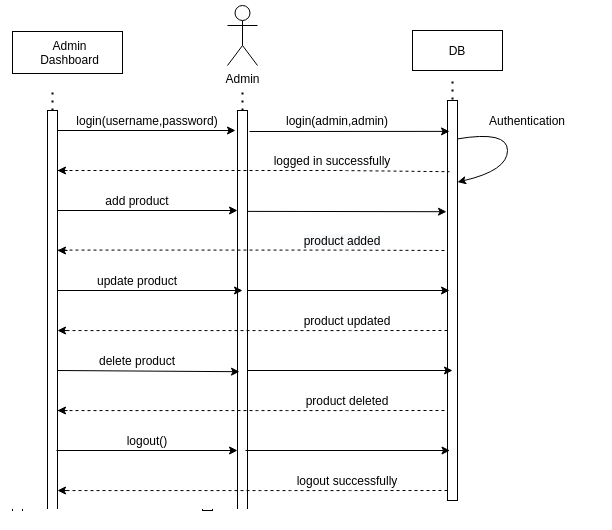

The diagram above was exported from draw.io. Its source (the exported page's mxGraphModel, read from the mxfile embedded in the PNG):
<mxGraphModel dx="801" dy="1663" grid="1" gridSize="10" guides="1" tooltips="1" connect="1" arrows="1" fold="1" page="1" pageScale="1" pageWidth="827" pageHeight="1169" math="0" shadow="0">
  <root>
    <mxCell id="0" />
    <mxCell id="1" parent="0" />
    <mxCell id="82Kw_AAdOPvwsdrxf1jr-1" value="" style="rounded=0;whiteSpace=wrap;html=1;" vertex="1" parent="1">
      <mxGeometry x="40" y="100" width="10" height="410" as="geometry" />
    </mxCell>
    <mxCell id="82Kw_AAdOPvwsdrxf1jr-6" value="" style="rounded=0;whiteSpace=wrap;html=1;" vertex="1" parent="1">
      <mxGeometry x="230" y="100" width="10" height="400" as="geometry" />
    </mxCell>
    <mxCell id="82Kw_AAdOPvwsdrxf1jr-9" value="Admin" style="shape=umlActor;verticalLabelPosition=bottom;verticalAlign=top;html=1;outlineConnect=0;" vertex="1" parent="1">
      <mxGeometry x="30" y="-10" width="30" height="60" as="geometry" />
    </mxCell>
    <mxCell id="82Kw_AAdOPvwsdrxf1jr-11" value="" style="endArrow=classic;html=1;" edge="1" parent="1">
      <mxGeometry width="50" height="50" relative="1" as="geometry">
        <mxPoint x="50" y="120" as="sourcePoint" />
        <mxPoint x="228" y="120" as="targetPoint" />
      </mxGeometry>
    </mxCell>
    <mxCell id="82Kw_AAdOPvwsdrxf1jr-12" value="login(username,password)" style="text;html=1;strokeColor=none;fillColor=none;align=center;verticalAlign=middle;whiteSpace=wrap;rounded=0;" vertex="1" parent="1">
      <mxGeometry x="120" y="100" width="40" height="20" as="geometry" />
    </mxCell>
    <mxCell id="82Kw_AAdOPvwsdrxf1jr-13" value="" style="rounded=0;whiteSpace=wrap;html=1;" vertex="1" parent="1">
      <mxGeometry x="440" y="90" width="10" height="400" as="geometry" />
    </mxCell>
    <mxCell id="82Kw_AAdOPvwsdrxf1jr-15" value="" style="endArrow=classic;html=1;entryX=0.2;entryY=0.146;entryDx=0;entryDy=0;entryPerimeter=0;" edge="1" parent="1">
      <mxGeometry width="50" height="50" relative="1" as="geometry">
        <mxPoint x="242" y="121" as="sourcePoint" />
        <mxPoint x="442" y="120.88000000000011" as="targetPoint" />
      </mxGeometry>
    </mxCell>
    <mxCell id="82Kw_AAdOPvwsdrxf1jr-18" value="login(admin,admin)" style="text;html=1;strokeColor=none;fillColor=none;align=center;verticalAlign=middle;whiteSpace=wrap;rounded=0;" vertex="1" parent="1">
      <mxGeometry x="310" y="100" width="40" height="20" as="geometry" />
    </mxCell>
    <mxCell id="82Kw_AAdOPvwsdrxf1jr-22" value="" style="curved=1;endArrow=classic;html=1;exitX=1;exitY=0.096;exitDx=0;exitDy=0;exitPerimeter=0;entryX=1;entryY=0.204;entryDx=0;entryDy=0;entryPerimeter=0;" edge="1" parent="1" source="82Kw_AAdOPvwsdrxf1jr-13" target="82Kw_AAdOPvwsdrxf1jr-13">
      <mxGeometry width="50" height="50" relative="1" as="geometry">
        <mxPoint x="550" y="140" as="sourcePoint" />
        <mxPoint x="456" y="160" as="targetPoint" />
        <Array as="points">
          <mxPoint x="500" y="120" />
          <mxPoint x="500" y="160" />
        </Array>
      </mxGeometry>
    </mxCell>
    <mxCell id="82Kw_AAdOPvwsdrxf1jr-23" value="" style="endArrow=none;dashed=1;html=1;entryX=0.2;entryY=0.178;entryDx=0;entryDy=0;entryPerimeter=0;" edge="1" parent="1" target="82Kw_AAdOPvwsdrxf1jr-13">
      <mxGeometry width="50" height="50" relative="1" as="geometry">
        <mxPoint x="50" y="160" as="sourcePoint" />
        <mxPoint x="100" y="110" as="targetPoint" />
        <Array as="points">
          <mxPoint x="240" y="160" />
          <mxPoint x="270" y="160" />
          <mxPoint x="330" y="160" />
        </Array>
      </mxGeometry>
    </mxCell>
    <mxCell id="82Kw_AAdOPvwsdrxf1jr-24" value="" style="endArrow=classic;html=1;entryX=0;entryY=0.25;entryDx=0;entryDy=0;" edge="1" parent="1" target="82Kw_AAdOPvwsdrxf1jr-6">
      <mxGeometry width="50" height="50" relative="1" as="geometry">
        <mxPoint x="50" y="200" as="sourcePoint" />
        <mxPoint x="100" y="150" as="targetPoint" />
      </mxGeometry>
    </mxCell>
    <mxCell id="82Kw_AAdOPvwsdrxf1jr-25" value="" style="endArrow=classic;html=1;entryX=-0.1;entryY=0.278;entryDx=0;entryDy=0;entryPerimeter=0;" edge="1" parent="1" target="82Kw_AAdOPvwsdrxf1jr-13">
      <mxGeometry width="50" height="50" relative="1" as="geometry">
        <mxPoint x="240.5" y="200.88" as="sourcePoint" />
        <mxPoint x="440" y="200" as="targetPoint" />
      </mxGeometry>
    </mxCell>
    <mxCell id="82Kw_AAdOPvwsdrxf1jr-26" value="add product" style="text;html=1;strokeColor=none;fillColor=none;align=center;verticalAlign=middle;whiteSpace=wrap;rounded=0;" vertex="1" parent="1">
      <mxGeometry x="70" y="180" width="120" height="20" as="geometry" />
    </mxCell>
    <mxCell id="82Kw_AAdOPvwsdrxf1jr-28" value="" style="endArrow=classic;html=1;" edge="1" parent="1">
      <mxGeometry width="50" height="50" relative="1" as="geometry">
        <mxPoint x="60" y="160" as="sourcePoint" />
        <mxPoint x="50" y="160" as="targetPoint" />
      </mxGeometry>
    </mxCell>
    <mxCell id="82Kw_AAdOPvwsdrxf1jr-29" value="logged in successfully" style="text;html=1;strokeColor=none;fillColor=none;align=center;verticalAlign=middle;whiteSpace=wrap;rounded=0;" vertex="1" parent="1">
      <mxGeometry x="260" y="140" width="130" height="20" as="geometry" />
    </mxCell>
    <mxCell id="82Kw_AAdOPvwsdrxf1jr-31" value="" style="endArrow=none;dashed=1;html=1;" edge="1" parent="1">
      <mxGeometry width="50" height="50" relative="1" as="geometry">
        <mxPoint x="50" y="239.57999999999998" as="sourcePoint" />
        <mxPoint x="440" y="240" as="targetPoint" />
        <Array as="points">
          <mxPoint x="240" y="239.57999999999998" />
          <mxPoint x="270" y="239.57999999999998" />
          <mxPoint x="330" y="239.57999999999998" />
        </Array>
      </mxGeometry>
    </mxCell>
    <mxCell id="82Kw_AAdOPvwsdrxf1jr-32" value="&lt;span style=&quot;color: rgb(0, 0, 0); font-family: helvetica; font-size: 12px; font-style: normal; font-weight: 400; letter-spacing: normal; text-align: center; text-indent: 0px; text-transform: none; word-spacing: 0px; background-color: rgb(248, 249, 250); display: inline; float: none;&quot;&gt;product added&lt;/span&gt;" style="text;html=1;strokeColor=none;fillColor=none;align=center;verticalAlign=middle;whiteSpace=wrap;rounded=0;" vertex="1" parent="1">
      <mxGeometry x="290" y="220" width="90" height="20" as="geometry" />
    </mxCell>
    <mxCell id="82Kw_AAdOPvwsdrxf1jr-33" value="" style="endArrow=classic;html=1;" edge="1" parent="1">
      <mxGeometry width="50" height="50" relative="1" as="geometry">
        <mxPoint x="60" y="240" as="sourcePoint" />
        <mxPoint x="50" y="240" as="targetPoint" />
      </mxGeometry>
    </mxCell>
    <mxCell id="82Kw_AAdOPvwsdrxf1jr-34" value="" style="endArrow=classic;html=1;" edge="1" parent="1">
      <mxGeometry width="50" height="50" relative="1" as="geometry">
        <mxPoint x="50" y="280" as="sourcePoint" />
        <mxPoint x="235" y="280" as="targetPoint" />
      </mxGeometry>
    </mxCell>
    <mxCell id="82Kw_AAdOPvwsdrxf1jr-35" value="" style="endArrow=classic;html=1;entryX=0.2;entryY=0.475;entryDx=0;entryDy=0;entryPerimeter=0;" edge="1" parent="1" target="82Kw_AAdOPvwsdrxf1jr-13">
      <mxGeometry width="50" height="50" relative="1" as="geometry">
        <mxPoint x="240" y="280" as="sourcePoint" />
        <mxPoint x="290" y="230" as="targetPoint" />
      </mxGeometry>
    </mxCell>
    <mxCell id="82Kw_AAdOPvwsdrxf1jr-36" value="update product" style="text;html=1;strokeColor=none;fillColor=none;align=center;verticalAlign=middle;whiteSpace=wrap;rounded=0;" vertex="1" parent="1">
      <mxGeometry x="85" y="260" width="90" height="20" as="geometry" />
    </mxCell>
    <mxCell id="82Kw_AAdOPvwsdrxf1jr-37" value="" style="endArrow=none;dashed=1;html=1;entryX=-0.3;entryY=0.214;entryDx=0;entryDy=0;entryPerimeter=0;" edge="1" parent="1">
      <mxGeometry width="50" height="50" relative="1" as="geometry">
        <mxPoint x="53" y="320.0799999999999" as="sourcePoint" />
        <mxPoint x="440" y="320" as="targetPoint" />
        <Array as="points">
          <mxPoint x="243" y="320.08" />
          <mxPoint x="273" y="320.08" />
          <mxPoint x="333" y="320.08" />
        </Array>
      </mxGeometry>
    </mxCell>
    <mxCell id="82Kw_AAdOPvwsdrxf1jr-38" value="" style="endArrow=classic;html=1;" edge="1" parent="1">
      <mxGeometry width="50" height="50" relative="1" as="geometry">
        <mxPoint x="60" y="320" as="sourcePoint" />
        <mxPoint x="50" y="320" as="targetPoint" />
      </mxGeometry>
    </mxCell>
    <mxCell id="82Kw_AAdOPvwsdrxf1jr-39" value="product updated" style="text;html=1;strokeColor=none;fillColor=none;align=center;verticalAlign=middle;whiteSpace=wrap;rounded=0;" vertex="1" parent="1">
      <mxGeometry x="290" y="300" width="100" height="20" as="geometry" />
    </mxCell>
    <mxCell id="82Kw_AAdOPvwsdrxf1jr-40" value="" style="endArrow=classic;html=1;entryX=0.2;entryY=0.653;entryDx=0;entryDy=0;entryPerimeter=0;" edge="1" parent="1" target="82Kw_AAdOPvwsdrxf1jr-6">
      <mxGeometry width="50" height="50" relative="1" as="geometry">
        <mxPoint x="50" y="360" as="sourcePoint" />
        <mxPoint x="100" y="310" as="targetPoint" />
      </mxGeometry>
    </mxCell>
    <mxCell id="82Kw_AAdOPvwsdrxf1jr-41" value="" style="endArrow=classic;html=1;" edge="1" parent="1">
      <mxGeometry width="50" height="50" relative="1" as="geometry">
        <mxPoint x="240" y="360" as="sourcePoint" />
        <mxPoint x="445" y="360" as="targetPoint" />
      </mxGeometry>
    </mxCell>
    <mxCell id="82Kw_AAdOPvwsdrxf1jr-42" value="delete product" style="text;html=1;strokeColor=none;fillColor=none;align=center;verticalAlign=middle;whiteSpace=wrap;rounded=0;" vertex="1" parent="1">
      <mxGeometry x="85" y="340" width="90" height="20" as="geometry" />
    </mxCell>
    <mxCell id="82Kw_AAdOPvwsdrxf1jr-43" value="" style="endArrow=none;dashed=1;html=1;entryX=-0.3;entryY=0.214;entryDx=0;entryDy=0;entryPerimeter=0;" edge="1" parent="1">
      <mxGeometry width="50" height="50" relative="1" as="geometry">
        <mxPoint x="50" y="400.0799999999999" as="sourcePoint" />
        <mxPoint x="437" y="400" as="targetPoint" />
        <Array as="points">
          <mxPoint x="240" y="400.08" />
          <mxPoint x="270" y="400.08" />
          <mxPoint x="330" y="400.08" />
        </Array>
      </mxGeometry>
    </mxCell>
    <mxCell id="82Kw_AAdOPvwsdrxf1jr-45" value="" style="endArrow=classic;html=1;" edge="1" parent="1">
      <mxGeometry width="50" height="50" relative="1" as="geometry">
        <mxPoint x="60" y="400" as="sourcePoint" />
        <mxPoint x="50" y="400" as="targetPoint" />
      </mxGeometry>
    </mxCell>
    <mxCell id="82Kw_AAdOPvwsdrxf1jr-46" value="product deleted" style="text;html=1;strokeColor=none;fillColor=none;align=center;verticalAlign=middle;whiteSpace=wrap;rounded=0;" vertex="1" parent="1">
      <mxGeometry x="290" y="380" width="100" height="20" as="geometry" />
    </mxCell>
    <mxCell id="82Kw_AAdOPvwsdrxf1jr-47" value="" style="endArrow=classic;html=1;" edge="1" parent="1">
      <mxGeometry width="50" height="50" relative="1" as="geometry">
        <mxPoint x="49" y="440" as="sourcePoint" />
        <mxPoint x="230" y="440" as="targetPoint" />
      </mxGeometry>
    </mxCell>
    <mxCell id="82Kw_AAdOPvwsdrxf1jr-48" value="logout()" style="text;html=1;strokeColor=none;fillColor=none;align=center;verticalAlign=middle;whiteSpace=wrap;rounded=0;" vertex="1" parent="1">
      <mxGeometry x="120" y="419.99999999999983" width="40" height="20" as="geometry" />
    </mxCell>
    <mxCell id="82Kw_AAdOPvwsdrxf1jr-49" value="" style="endArrow=classic;html=1;" edge="1" parent="1">
      <mxGeometry width="50" height="50" relative="1" as="geometry">
        <mxPoint x="238" y="440" as="sourcePoint" />
        <mxPoint x="442.5" y="440" as="targetPoint" />
      </mxGeometry>
    </mxCell>
    <mxCell id="82Kw_AAdOPvwsdrxf1jr-50" value="" style="endArrow=none;dashed=1;html=1;entryX=-0.3;entryY=0.214;entryDx=0;entryDy=0;entryPerimeter=0;" edge="1" parent="1">
      <mxGeometry width="50" height="50" relative="1" as="geometry">
        <mxPoint x="53" y="480.0799999999999" as="sourcePoint" />
        <mxPoint x="440" y="480" as="targetPoint" />
        <Array as="points">
          <mxPoint x="243" y="480.08" />
          <mxPoint x="273" y="480.08" />
          <mxPoint x="333" y="480.08" />
        </Array>
      </mxGeometry>
    </mxCell>
    <mxCell id="82Kw_AAdOPvwsdrxf1jr-51" value="" style="endArrow=classic;html=1;" edge="1" parent="1">
      <mxGeometry width="50" height="50" relative="1" as="geometry">
        <mxPoint x="60" y="480" as="sourcePoint" />
        <mxPoint x="50" y="480" as="targetPoint" />
      </mxGeometry>
    </mxCell>
    <mxCell id="82Kw_AAdOPvwsdrxf1jr-52" value="logout successfully" style="text;html=1;strokeColor=none;fillColor=none;align=center;verticalAlign=middle;whiteSpace=wrap;rounded=0;" vertex="1" parent="1">
      <mxGeometry x="275" y="460" width="130" height="20" as="geometry" />
    </mxCell>
    <mxCell id="82Kw_AAdOPvwsdrxf1jr-53" value="Authentication" style="text;html=1;strokeColor=none;fillColor=none;align=center;verticalAlign=middle;whiteSpace=wrap;rounded=0;" vertex="1" parent="1">
      <mxGeometry x="500" y="100" width="40" height="20" as="geometry" />
    </mxCell>
    <mxCell id="82Kw_AAdOPvwsdrxf1jr-54" value="" style="endArrow=none;dashed=1;html=1;dashPattern=1 3;strokeWidth=2;exitX=0.5;exitY=0;exitDx=0;exitDy=0;" edge="1" parent="1" source="82Kw_AAdOPvwsdrxf1jr-6">
      <mxGeometry width="50" height="50" relative="1" as="geometry">
        <mxPoint x="234.5" y="90" as="sourcePoint" />
        <mxPoint x="235" y="60" as="targetPoint" />
      </mxGeometry>
    </mxCell>
    <mxCell id="82Kw_AAdOPvwsdrxf1jr-55" value="" style="rounded=0;whiteSpace=wrap;html=1;" vertex="1" parent="1">
      <mxGeometry x="180" y="15" width="110" height="40" as="geometry" />
    </mxCell>
    <mxCell id="82Kw_AAdOPvwsdrxf1jr-56" value="Admin Dashboard" style="text;html=1;strokeColor=none;fillColor=none;align=center;verticalAlign=middle;whiteSpace=wrap;rounded=0;" vertex="1" parent="1">
      <mxGeometry x="215" y="20" width="45" height="30" as="geometry" />
    </mxCell>
    <mxCell id="82Kw_AAdOPvwsdrxf1jr-57" value="" style="rounded=0;whiteSpace=wrap;html=1;" vertex="1" parent="1">
      <mxGeometry x="405" y="20" width="90" height="40" as="geometry" />
    </mxCell>
    <mxCell id="82Kw_AAdOPvwsdrxf1jr-58" value="" style="endArrow=none;dashed=1;html=1;dashPattern=1 3;strokeWidth=2;entryX=0.5;entryY=0;entryDx=0;entryDy=0;" edge="1" parent="1" target="82Kw_AAdOPvwsdrxf1jr-13">
      <mxGeometry width="50" height="50" relative="1" as="geometry">
        <mxPoint x="445" y="71" as="sourcePoint" />
        <mxPoint x="450" y="85" as="targetPoint" />
      </mxGeometry>
    </mxCell>
    <mxCell id="82Kw_AAdOPvwsdrxf1jr-61" value="DB" style="text;html=1;strokeColor=none;fillColor=none;align=center;verticalAlign=middle;whiteSpace=wrap;rounded=0;" vertex="1" parent="1">
      <mxGeometry x="430" y="30" width="40" height="20" as="geometry" />
    </mxCell>
    <mxCell id="82Kw_AAdOPvwsdrxf1jr-62" value="" style="endArrow=none;dashed=1;html=1;dashPattern=1 3;strokeWidth=2;exitX=0.5;exitY=0;exitDx=0;exitDy=0;" edge="1" parent="1" source="82Kw_AAdOPvwsdrxf1jr-1">
      <mxGeometry width="50" height="50" relative="1" as="geometry">
        <mxPoint y="120" as="sourcePoint" />
        <mxPoint x="45" y="80" as="targetPoint" />
      </mxGeometry>
    </mxCell>
  </root>
</mxGraphModel>